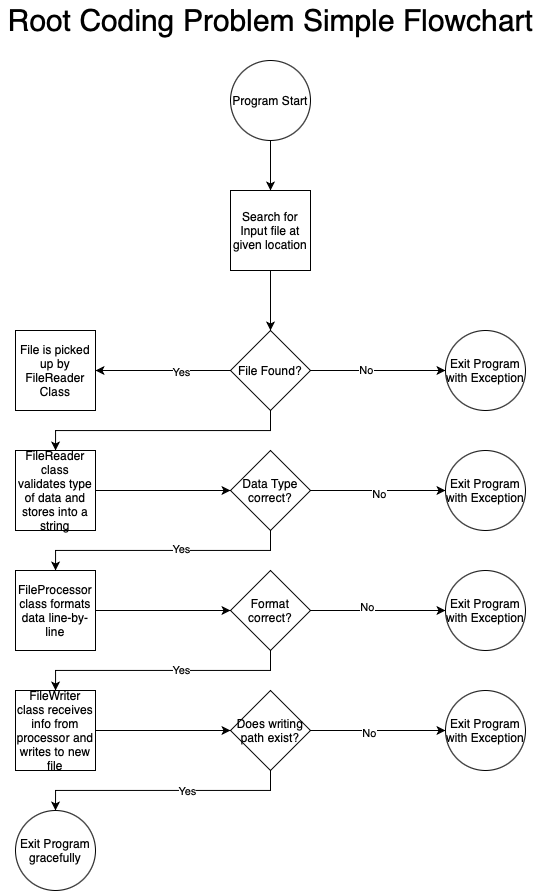

The diagram above was exported from draw.io. Its source (the exported page's mxGraphModel, read from the mxfile embedded in the PNG):
<mxGraphModel dx="1113" dy="729" grid="1" gridSize="10" guides="1" tooltips="1" connect="1" arrows="1" fold="1" page="1" pageScale="1" pageWidth="850" pageHeight="1100" math="0" shadow="0">
  <root>
    <mxCell id="0" />
    <mxCell id="1" parent="0" />
    <mxCell id="EXV9xCvyZUZw5D9dO3qQ-23" style="edgeStyle=orthogonalEdgeStyle;rounded=0;orthogonalLoop=1;jettySize=auto;html=1;exitX=0.5;exitY=1;exitDx=0;exitDy=0;entryX=0.5;entryY=0;entryDx=0;entryDy=0;" edge="1" parent="1" source="EXV9xCvyZUZw5D9dO3qQ-1" target="EXV9xCvyZUZw5D9dO3qQ-7">
      <mxGeometry relative="1" as="geometry" />
    </mxCell>
    <mxCell id="EXV9xCvyZUZw5D9dO3qQ-1" value="Search for Input file at given location" style="whiteSpace=wrap;html=1;aspect=fixed;" vertex="1" parent="1">
      <mxGeometry x="385" y="210" width="80" height="80" as="geometry" />
    </mxCell>
    <mxCell id="EXV9xCvyZUZw5D9dO3qQ-2" value="File is picked up by FileReader Class" style="whiteSpace=wrap;html=1;aspect=fixed;" vertex="1" parent="1">
      <mxGeometry x="170" y="350" width="80" height="80" as="geometry" />
    </mxCell>
    <mxCell id="EXV9xCvyZUZw5D9dO3qQ-36" style="edgeStyle=orthogonalEdgeStyle;rounded=0;orthogonalLoop=1;jettySize=auto;html=1;exitX=1;exitY=0.5;exitDx=0;exitDy=0;entryX=0;entryY=0.5;entryDx=0;entryDy=0;" edge="1" parent="1" source="EXV9xCvyZUZw5D9dO3qQ-3" target="EXV9xCvyZUZw5D9dO3qQ-17">
      <mxGeometry relative="1" as="geometry" />
    </mxCell>
    <mxCell id="EXV9xCvyZUZw5D9dO3qQ-3" value="FileProcessor class formats data line-by-line" style="whiteSpace=wrap;html=1;aspect=fixed;" vertex="1" parent="1">
      <mxGeometry x="170" y="590" width="80" height="80" as="geometry" />
    </mxCell>
    <mxCell id="EXV9xCvyZUZw5D9dO3qQ-37" style="edgeStyle=orthogonalEdgeStyle;rounded=0;orthogonalLoop=1;jettySize=auto;html=1;exitX=1;exitY=0.5;exitDx=0;exitDy=0;entryX=0;entryY=0.5;entryDx=0;entryDy=0;" edge="1" parent="1" source="EXV9xCvyZUZw5D9dO3qQ-4" target="EXV9xCvyZUZw5D9dO3qQ-18">
      <mxGeometry relative="1" as="geometry" />
    </mxCell>
    <mxCell id="EXV9xCvyZUZw5D9dO3qQ-4" value="FileWriter class receives info from processor and writes to new file" style="whiteSpace=wrap;html=1;aspect=fixed;" vertex="1" parent="1">
      <mxGeometry x="170" y="710" width="80" height="80" as="geometry" />
    </mxCell>
    <mxCell id="EXV9xCvyZUZw5D9dO3qQ-22" style="edgeStyle=orthogonalEdgeStyle;rounded=0;orthogonalLoop=1;jettySize=auto;html=1;exitX=0.5;exitY=1;exitDx=0;exitDy=0;entryX=0.5;entryY=0;entryDx=0;entryDy=0;" edge="1" parent="1" source="EXV9xCvyZUZw5D9dO3qQ-5" target="EXV9xCvyZUZw5D9dO3qQ-1">
      <mxGeometry relative="1" as="geometry" />
    </mxCell>
    <mxCell id="EXV9xCvyZUZw5D9dO3qQ-5" value="Program Start" style="ellipse;whiteSpace=wrap;html=1;aspect=fixed;" vertex="1" parent="1">
      <mxGeometry x="385" y="80" width="80" height="80" as="geometry" />
    </mxCell>
    <mxCell id="EXV9xCvyZUZw5D9dO3qQ-24" style="edgeStyle=orthogonalEdgeStyle;rounded=0;orthogonalLoop=1;jettySize=auto;html=1;exitX=0;exitY=0.5;exitDx=0;exitDy=0;entryX=1;entryY=0.5;entryDx=0;entryDy=0;" edge="1" parent="1" source="EXV9xCvyZUZw5D9dO3qQ-7" target="EXV9xCvyZUZw5D9dO3qQ-2">
      <mxGeometry relative="1" as="geometry" />
    </mxCell>
    <mxCell id="EXV9xCvyZUZw5D9dO3qQ-26" value="Yes" style="edgeLabel;html=1;align=center;verticalAlign=middle;resizable=0;points=[];" vertex="1" connectable="0" parent="EXV9xCvyZUZw5D9dO3qQ-24">
      <mxGeometry x="-0.2741" y="1" relative="1" as="geometry">
        <mxPoint as="offset" />
      </mxGeometry>
    </mxCell>
    <mxCell id="EXV9xCvyZUZw5D9dO3qQ-25" style="edgeStyle=orthogonalEdgeStyle;rounded=0;orthogonalLoop=1;jettySize=auto;html=1;exitX=1;exitY=0.5;exitDx=0;exitDy=0;entryX=0;entryY=0.5;entryDx=0;entryDy=0;" edge="1" parent="1" source="EXV9xCvyZUZw5D9dO3qQ-7" target="EXV9xCvyZUZw5D9dO3qQ-9">
      <mxGeometry relative="1" as="geometry" />
    </mxCell>
    <mxCell id="EXV9xCvyZUZw5D9dO3qQ-27" value="No" style="edgeLabel;html=1;align=center;verticalAlign=middle;resizable=0;points=[];" vertex="1" connectable="0" parent="EXV9xCvyZUZw5D9dO3qQ-25">
      <mxGeometry x="-0.1852" y="1" relative="1" as="geometry">
        <mxPoint as="offset" />
      </mxGeometry>
    </mxCell>
    <mxCell id="EXV9xCvyZUZw5D9dO3qQ-28" style="edgeStyle=orthogonalEdgeStyle;rounded=0;orthogonalLoop=1;jettySize=auto;html=1;exitX=0.5;exitY=1;exitDx=0;exitDy=0;" edge="1" parent="1" source="EXV9xCvyZUZw5D9dO3qQ-7" target="EXV9xCvyZUZw5D9dO3qQ-10">
      <mxGeometry relative="1" as="geometry" />
    </mxCell>
    <mxCell id="EXV9xCvyZUZw5D9dO3qQ-7" value="File Found?" style="rhombus;whiteSpace=wrap;html=1;" vertex="1" parent="1">
      <mxGeometry x="385" y="350" width="80" height="80" as="geometry" />
    </mxCell>
    <mxCell id="EXV9xCvyZUZw5D9dO3qQ-9" value="Exit Program with Exception" style="ellipse;whiteSpace=wrap;html=1;aspect=fixed;" vertex="1" parent="1">
      <mxGeometry x="600" y="350" width="80" height="80" as="geometry" />
    </mxCell>
    <mxCell id="EXV9xCvyZUZw5D9dO3qQ-29" style="edgeStyle=orthogonalEdgeStyle;rounded=0;orthogonalLoop=1;jettySize=auto;html=1;exitX=1;exitY=0.5;exitDx=0;exitDy=0;entryX=0;entryY=0.5;entryDx=0;entryDy=0;" edge="1" parent="1" source="EXV9xCvyZUZw5D9dO3qQ-10" target="EXV9xCvyZUZw5D9dO3qQ-15">
      <mxGeometry relative="1" as="geometry" />
    </mxCell>
    <mxCell id="EXV9xCvyZUZw5D9dO3qQ-10" value="FileReader class validates type of data and stores into a string" style="whiteSpace=wrap;html=1;aspect=fixed;" vertex="1" parent="1">
      <mxGeometry x="170" y="470" width="80" height="80" as="geometry" />
    </mxCell>
    <mxCell id="EXV9xCvyZUZw5D9dO3qQ-14" value="Exit Program with Exception" style="ellipse;whiteSpace=wrap;html=1;aspect=fixed;" vertex="1" parent="1">
      <mxGeometry x="600" y="590" width="80" height="80" as="geometry" />
    </mxCell>
    <mxCell id="EXV9xCvyZUZw5D9dO3qQ-30" style="edgeStyle=orthogonalEdgeStyle;rounded=0;orthogonalLoop=1;jettySize=auto;html=1;exitX=1;exitY=0.5;exitDx=0;exitDy=0;entryX=0;entryY=0.5;entryDx=0;entryDy=0;" edge="1" parent="1" source="EXV9xCvyZUZw5D9dO3qQ-15" target="EXV9xCvyZUZw5D9dO3qQ-16">
      <mxGeometry relative="1" as="geometry" />
    </mxCell>
    <mxCell id="EXV9xCvyZUZw5D9dO3qQ-41" value="No" style="edgeLabel;html=1;align=center;verticalAlign=middle;resizable=0;points=[];" vertex="1" connectable="0" parent="EXV9xCvyZUZw5D9dO3qQ-30">
      <mxGeometry x="0.0074" y="-3" relative="1" as="geometry">
        <mxPoint as="offset" />
      </mxGeometry>
    </mxCell>
    <mxCell id="EXV9xCvyZUZw5D9dO3qQ-31" style="edgeStyle=orthogonalEdgeStyle;rounded=0;orthogonalLoop=1;jettySize=auto;html=1;exitX=0.5;exitY=1;exitDx=0;exitDy=0;" edge="1" parent="1" source="EXV9xCvyZUZw5D9dO3qQ-15" target="EXV9xCvyZUZw5D9dO3qQ-3">
      <mxGeometry relative="1" as="geometry" />
    </mxCell>
    <mxCell id="EXV9xCvyZUZw5D9dO3qQ-42" value="Yes" style="edgeLabel;html=1;align=center;verticalAlign=middle;resizable=0;points=[];" vertex="1" connectable="0" parent="EXV9xCvyZUZw5D9dO3qQ-31">
      <mxGeometry x="-0.1373" y="-2" relative="1" as="geometry">
        <mxPoint as="offset" />
      </mxGeometry>
    </mxCell>
    <mxCell id="EXV9xCvyZUZw5D9dO3qQ-15" value="Data Type correct?" style="rhombus;whiteSpace=wrap;html=1;" vertex="1" parent="1">
      <mxGeometry x="385" y="470" width="80" height="80" as="geometry" />
    </mxCell>
    <mxCell id="EXV9xCvyZUZw5D9dO3qQ-16" value="Exit Program with Exception" style="ellipse;whiteSpace=wrap;html=1;aspect=fixed;" vertex="1" parent="1">
      <mxGeometry x="600" y="470" width="80" height="80" as="geometry" />
    </mxCell>
    <mxCell id="EXV9xCvyZUZw5D9dO3qQ-32" style="edgeStyle=orthogonalEdgeStyle;rounded=0;orthogonalLoop=1;jettySize=auto;html=1;exitX=0.5;exitY=1;exitDx=0;exitDy=0;" edge="1" parent="1" source="EXV9xCvyZUZw5D9dO3qQ-17" target="EXV9xCvyZUZw5D9dO3qQ-4">
      <mxGeometry relative="1" as="geometry" />
    </mxCell>
    <mxCell id="EXV9xCvyZUZw5D9dO3qQ-44" value="Yes" style="edgeLabel;html=1;align=center;verticalAlign=middle;resizable=0;points=[];" vertex="1" connectable="0" parent="EXV9xCvyZUZw5D9dO3qQ-32">
      <mxGeometry x="-0.1451" y="-1" relative="1" as="geometry">
        <mxPoint as="offset" />
      </mxGeometry>
    </mxCell>
    <mxCell id="EXV9xCvyZUZw5D9dO3qQ-34" style="edgeStyle=orthogonalEdgeStyle;rounded=0;orthogonalLoop=1;jettySize=auto;html=1;exitX=1;exitY=0.5;exitDx=0;exitDy=0;entryX=0;entryY=0.5;entryDx=0;entryDy=0;" edge="1" parent="1" source="EXV9xCvyZUZw5D9dO3qQ-17" target="EXV9xCvyZUZw5D9dO3qQ-14">
      <mxGeometry relative="1" as="geometry" />
    </mxCell>
    <mxCell id="EXV9xCvyZUZw5D9dO3qQ-43" value="No" style="edgeLabel;html=1;align=center;verticalAlign=middle;resizable=0;points=[];" vertex="1" connectable="0" parent="EXV9xCvyZUZw5D9dO3qQ-34">
      <mxGeometry x="-0.1704" y="4" relative="1" as="geometry">
        <mxPoint as="offset" />
      </mxGeometry>
    </mxCell>
    <mxCell id="EXV9xCvyZUZw5D9dO3qQ-17" value="Format correct?" style="rhombus;whiteSpace=wrap;html=1;" vertex="1" parent="1">
      <mxGeometry x="385" y="590" width="80" height="80" as="geometry" />
    </mxCell>
    <mxCell id="EXV9xCvyZUZw5D9dO3qQ-38" style="edgeStyle=orthogonalEdgeStyle;rounded=0;orthogonalLoop=1;jettySize=auto;html=1;exitX=1;exitY=0.5;exitDx=0;exitDy=0;entryX=0;entryY=0.5;entryDx=0;entryDy=0;" edge="1" parent="1" source="EXV9xCvyZUZw5D9dO3qQ-18" target="EXV9xCvyZUZw5D9dO3qQ-20">
      <mxGeometry relative="1" as="geometry" />
    </mxCell>
    <mxCell id="EXV9xCvyZUZw5D9dO3qQ-45" value="No" style="edgeLabel;html=1;align=center;verticalAlign=middle;resizable=0;points=[];" vertex="1" connectable="0" parent="EXV9xCvyZUZw5D9dO3qQ-38">
      <mxGeometry x="-0.1259" y="-2" relative="1" as="geometry">
        <mxPoint as="offset" />
      </mxGeometry>
    </mxCell>
    <mxCell id="EXV9xCvyZUZw5D9dO3qQ-39" style="edgeStyle=orthogonalEdgeStyle;rounded=0;orthogonalLoop=1;jettySize=auto;html=1;exitX=0.5;exitY=1;exitDx=0;exitDy=0;entryX=0.5;entryY=0;entryDx=0;entryDy=0;" edge="1" parent="1" source="EXV9xCvyZUZw5D9dO3qQ-18" target="EXV9xCvyZUZw5D9dO3qQ-21">
      <mxGeometry relative="1" as="geometry" />
    </mxCell>
    <mxCell id="EXV9xCvyZUZw5D9dO3qQ-46" value="Yes" style="edgeLabel;html=1;align=center;verticalAlign=middle;resizable=0;points=[];" vertex="1" connectable="0" parent="EXV9xCvyZUZw5D9dO3qQ-39">
      <mxGeometry x="-0.1843" relative="1" as="geometry">
        <mxPoint as="offset" />
      </mxGeometry>
    </mxCell>
    <mxCell id="EXV9xCvyZUZw5D9dO3qQ-18" value="Does writing path exist?" style="rhombus;whiteSpace=wrap;html=1;" vertex="1" parent="1">
      <mxGeometry x="385" y="710" width="80" height="80" as="geometry" />
    </mxCell>
    <mxCell id="EXV9xCvyZUZw5D9dO3qQ-20" value="Exit Program with Exception" style="ellipse;whiteSpace=wrap;html=1;aspect=fixed;" vertex="1" parent="1">
      <mxGeometry x="600" y="710" width="80" height="80" as="geometry" />
    </mxCell>
    <mxCell id="EXV9xCvyZUZw5D9dO3qQ-21" value="Exit Program gracefully" style="ellipse;whiteSpace=wrap;html=1;aspect=fixed;" vertex="1" parent="1">
      <mxGeometry x="170" y="830" width="80" height="80" as="geometry" />
    </mxCell>
    <mxCell id="EXV9xCvyZUZw5D9dO3qQ-47" value="Root Coding Problem Simple Flowchart" style="text;html=1;align=center;verticalAlign=middle;resizable=0;points=[];autosize=1;fontSize=30;" vertex="1" parent="1">
      <mxGeometry x="155" y="20" width="540" height="40" as="geometry" />
    </mxCell>
  </root>
</mxGraphModel>